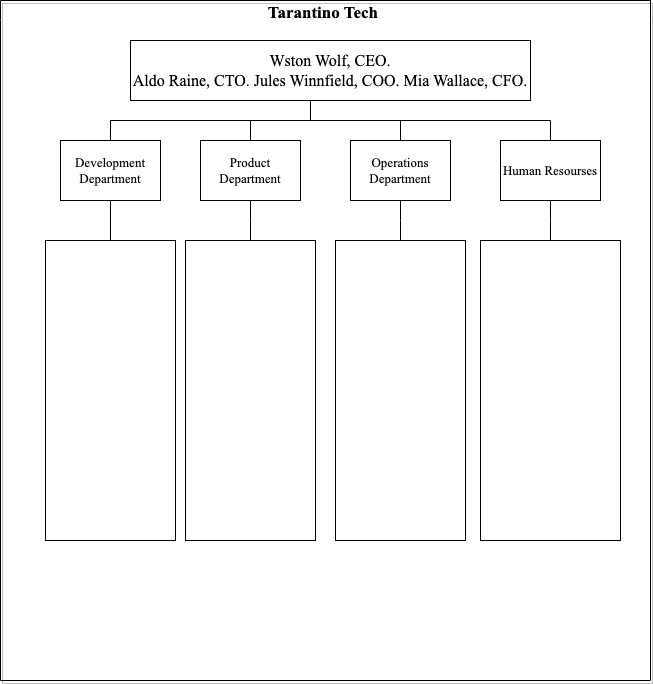

The diagram above was exported from draw.io. Its source (the exported page's mxGraphModel, read from the mxfile embedded in the PNG):
<mxGraphModel dx="1216" dy="637" grid="1" gridSize="10" guides="1" tooltips="1" connect="1" arrows="1" fold="1" page="1" pageScale="1" pageWidth="850" pageHeight="1100" background="none" math="0" shadow="0">
  <root>
    <mxCell id="0" />
    <mxCell id="1" parent="0" />
    <mxCell id="3" value="Tarantino Tech " style="swimlane;startSize=20;horizontal=1;containerType=tree;newEdgeStyle={&quot;edgeStyle&quot;:&quot;elbowEdgeStyle&quot;,&quot;startArrow&quot;:&quot;none&quot;,&quot;endArrow&quot;:&quot;none&quot;};swimlaneFillColor=none;fontSize=17;fontFamily=Times New Roman;glass=0;swimlaneLine=0;rounded=0;shadow=1;fillStyle=auto;fillColor=none;" parent="1" vertex="1">
      <mxGeometry x="90" y="70" width="650" height="680" as="geometry" />
    </mxCell>
    <mxCell id="5" value="" style="edgeStyle=elbowEdgeStyle;elbow=vertical;sourcePerimeterSpacing=0;targetPerimeterSpacing=0;startArrow=none;endArrow=none;rounded=0;curved=0;" parent="3" source="6" target="8" edge="1">
      <mxGeometry relative="1" as="geometry">
        <Array as="points">
          <mxPoint x="310" y="120" />
          <mxPoint x="310" y="110" />
        </Array>
      </mxGeometry>
    </mxCell>
    <UserObject label="&lt;font style=&quot;font-size: 16px;&quot; face=&quot;Times New Roman&quot;&gt;Wston Wolf, CEO.&lt;br&gt;Aldo Raine, CTO. Jules Winnfield, COO. Mia Wallace, CFO.&lt;/font&gt;" treeRoot="1" id="6">
      <mxCell style="whiteSpace=wrap;html=1;align=center;treeFolding=1;treeMoving=1;newEdgeStyle={&quot;edgeStyle&quot;:&quot;elbowEdgeStyle&quot;,&quot;startArrow&quot;:&quot;none&quot;,&quot;endArrow&quot;:&quot;none&quot;};fillColor=none;" parent="3" vertex="1">
        <mxGeometry x="130" y="40" width="400" height="60" as="geometry" />
      </mxCell>
    </UserObject>
    <mxCell id="8" value="&lt;font style=&quot;font-size: 13px;&quot; face=&quot;Times New Roman&quot;&gt;Product Department&lt;/font&gt;" style="whiteSpace=wrap;html=1;align=center;verticalAlign=middle;treeFolding=1;treeMoving=1;newEdgeStyle={&quot;edgeStyle&quot;:&quot;elbowEdgeStyle&quot;,&quot;startArrow&quot;:&quot;none&quot;,&quot;endArrow&quot;:&quot;none&quot;};fillColor=none;" parent="3" vertex="1">
      <mxGeometry x="200" y="140" width="100" height="60" as="geometry" />
    </mxCell>
    <mxCell id="17" value="" style="edgeStyle=elbowEdgeStyle;elbow=vertical;sourcePerimeterSpacing=0;targetPerimeterSpacing=0;startArrow=none;endArrow=none;rounded=0;curved=0;" parent="3" source="6" target="18" edge="1">
      <mxGeometry relative="1" as="geometry">
        <mxPoint x="430" y="320" as="sourcePoint" />
        <Array as="points">
          <mxPoint x="310" y="120" />
          <mxPoint x="310" y="110" />
        </Array>
      </mxGeometry>
    </mxCell>
    <mxCell id="18" value="&lt;font style=&quot;font-size: 13px;&quot; face=&quot;Times New Roman&quot;&gt;Operations Department&lt;/font&gt;" style="whiteSpace=wrap;html=1;align=center;verticalAlign=middle;treeFolding=1;treeMoving=1;newEdgeStyle={&quot;edgeStyle&quot;:&quot;elbowEdgeStyle&quot;,&quot;startArrow&quot;:&quot;none&quot;,&quot;endArrow&quot;:&quot;none&quot;};fillColor=none;" parent="3" vertex="1">
      <mxGeometry x="350" y="140" width="100" height="60" as="geometry" />
    </mxCell>
    <mxCell id="19" value="" style="edgeStyle=elbowEdgeStyle;elbow=vertical;sourcePerimeterSpacing=0;targetPerimeterSpacing=0;startArrow=none;endArrow=none;rounded=0;curved=0;" parent="3" target="20" edge="1">
      <mxGeometry relative="1" as="geometry">
        <mxPoint x="310" y="100" as="sourcePoint" />
        <Array as="points">
          <mxPoint x="320" y="120" />
          <mxPoint x="310" y="130" />
          <mxPoint x="310" y="110" />
        </Array>
      </mxGeometry>
    </mxCell>
    <mxCell id="20" value="&lt;font style=&quot;font-size: 13px;&quot; face=&quot;Times New Roman&quot;&gt;Human Resourses&lt;/font&gt;" style="whiteSpace=wrap;html=1;align=center;verticalAlign=middle;treeFolding=1;treeMoving=1;newEdgeStyle={&quot;edgeStyle&quot;:&quot;elbowEdgeStyle&quot;,&quot;startArrow&quot;:&quot;none&quot;,&quot;endArrow&quot;:&quot;none&quot;};fillColor=none;" parent="3" vertex="1">
      <mxGeometry x="500" y="140" width="100" height="60" as="geometry" />
    </mxCell>
    <mxCell id="21" value="" style="edgeStyle=elbowEdgeStyle;elbow=vertical;sourcePerimeterSpacing=0;targetPerimeterSpacing=0;startArrow=none;endArrow=none;rounded=0;curved=0;" parent="3" target="22" edge="1">
      <mxGeometry relative="1" as="geometry">
        <mxPoint x="310" y="100" as="sourcePoint" />
        <Array as="points">
          <mxPoint x="220" y="120" />
          <mxPoint x="240" y="110" />
          <mxPoint x="250" y="110" />
          <mxPoint x="230" y="120" />
        </Array>
      </mxGeometry>
    </mxCell>
    <mxCell id="22" value="&lt;font style=&quot;font-size: 13px;&quot; face=&quot;Times New Roman&quot;&gt;Development Department&lt;/font&gt;" style="whiteSpace=wrap;html=1;align=center;verticalAlign=middle;treeFolding=1;treeMoving=1;newEdgeStyle={&quot;edgeStyle&quot;:&quot;elbowEdgeStyle&quot;,&quot;startArrow&quot;:&quot;none&quot;,&quot;endArrow&quot;:&quot;none&quot;};fillColor=none;" parent="3" vertex="1">
      <mxGeometry x="60" y="140" width="100" height="60" as="geometry" />
    </mxCell>
    <mxCell id="29" value="" style="edgeStyle=elbowEdgeStyle;elbow=vertical;sourcePerimeterSpacing=0;targetPerimeterSpacing=0;startArrow=none;endArrow=none;rounded=0;curved=0;" parent="3" source="22" target="30" edge="1">
      <mxGeometry relative="1" as="geometry">
        <mxPoint x="425" y="160" as="sourcePoint" />
        <Array as="points">
          <mxPoint x="100" y="240" />
          <mxPoint x="390" y="170" />
        </Array>
      </mxGeometry>
    </mxCell>
    <mxCell id="30" value="&lt;span id=&quot;docs-internal-guid-e799ee07-7fff-43e9-9ac9-6543a05c805f&quot; style=&quot;font-size: 13px;&quot;&gt;&lt;font face=&quot;Times New Roman&quot; style=&quot;font-size: 13px;&quot; color=&quot;#ffffff&quot;&gt;&lt;p style=&quot;line-height: 1.38; margin-top: 0pt; margin-bottom: 0pt;&quot; dir=&quot;ltr&quot;&gt;&lt;span style=&quot;background-color: transparent; font-style: normal; font-variant: normal; text-decoration: none; vertical-align: baseline;&quot;&gt;&lt;b&gt;Lead Software Engineer:&lt;/b&gt;&amp;nbsp;&lt;/span&gt;&lt;/p&gt;&lt;p style=&quot;line-height: 1.38; margin-top: 0pt; margin-bottom: 0pt;&quot; dir=&quot;ltr&quot;&gt;&lt;span style=&quot;background-color: transparent; font-style: normal; font-variant: normal; text-decoration: none; vertical-align: baseline;&quot;&gt;Vincent Vega&lt;/span&gt;&lt;/p&gt;&lt;p style=&quot;line-height: 1.38; margin-top: 0pt; margin-bottom: 0pt;&quot; dir=&quot;ltr&quot;&gt;&lt;span style=&quot;background-color: transparent; font-style: normal; font-variant: normal; text-decoration: none; vertical-align: baseline;&quot;&gt;&lt;b&gt;&lt;br&gt;&lt;/b&gt;&lt;/span&gt;&lt;/p&gt;&lt;p style=&quot;line-height: 1.38; margin-top: 0pt; margin-bottom: 0pt;&quot; dir=&quot;ltr&quot;&gt;&lt;span style=&quot;background-color: transparent; font-style: normal; font-variant: normal; text-decoration: none; vertical-align: baseline;&quot;&gt;&lt;span style=&quot;&quot; class=&quot;Apple-tab-span&quot;&gt;&#09;&lt;/span&gt;&lt;/span&gt;&lt;span style=&quot;background-color: transparent; font-style: normal; font-variant: normal; text-decoration: none; vertical-align: baseline;&quot;&gt;&lt;b&gt;Senior Frontend&amp;nbsp;&lt;/b&gt;&lt;/span&gt;&lt;/p&gt;&lt;p style=&quot;line-height: 1.38; margin-top: 0pt; margin-bottom: 0pt;&quot; dir=&quot;ltr&quot;&gt;&lt;span style=&quot;background-color: transparent; font-style: normal; font-variant: normal; text-decoration: none; vertical-align: baseline;&quot;&gt;&lt;b&gt;Developer&lt;/b&gt;:&amp;nbsp;&lt;/span&gt;&lt;/p&gt;&lt;p style=&quot;line-height: 1.38; margin-top: 0pt; margin-bottom: 0pt;&quot; dir=&quot;ltr&quot;&gt;&lt;span style=&quot;background-color: transparent; font-style: normal; font-variant: normal; text-decoration: none; vertical-align: baseline;&quot;&gt;King Schultz&lt;/span&gt;&lt;/p&gt;&lt;p style=&quot;line-height: 1.38; margin-top: 0pt; margin-bottom: 0pt;&quot; dir=&quot;ltr&quot;&gt;&lt;span style=&quot;background-color: transparent; font-style: normal; font-variant: normal; text-decoration: none; vertical-align: baseline;&quot;&gt;&lt;b&gt;&lt;br&gt;&lt;/b&gt;&lt;/span&gt;&lt;/p&gt;&lt;p style=&quot;line-height: 1.38; margin-top: 0pt; margin-bottom: 0pt;&quot; dir=&quot;ltr&quot;&gt;&lt;span style=&quot;background-color: transparent; font-style: normal; font-variant: normal; text-decoration: none; vertical-align: baseline;&quot;&gt;&lt;span style=&quot;&quot; class=&quot;Apple-tab-span&quot;&gt;&#09;&lt;/span&gt;&lt;/span&gt;&lt;span style=&quot;background-color: transparent; font-style: normal; font-variant: normal; text-decoration: none; vertical-align: baseline;&quot;&gt;&lt;b&gt;Backend Developer&lt;/b&gt;: &lt;/span&gt;&lt;span style=&quot;background-color: transparent; font-style: normal; font-variant: normal; text-decoration: none; vertical-align: baseline;&quot;&gt;Bridget Von Hammersmark&lt;/span&gt;&lt;/p&gt;&lt;span style=&quot;background-color: transparent; font-style: normal; font-variant: normal; text-decoration: none; vertical-align: baseline;&quot;&gt;&lt;span style=&quot;&quot; class=&quot;Apple-tab-span&quot;&gt;&#09;&lt;/span&gt;&lt;/span&gt;&lt;span style=&quot;background-color: transparent; font-style: normal; font-variant: normal; text-decoration: none; vertical-align: baseline;&quot;&gt;&lt;b&gt;&lt;br&gt;QA Engineer&lt;/b&gt;: &lt;br&gt;&lt;/span&gt;&lt;span style=&quot;background-color: transparent; font-style: normal; font-variant: normal; text-decoration: none; vertical-align: baseline;&quot;&gt;Django Freeman&lt;/span&gt;&lt;/font&gt;&lt;/span&gt;" style="whiteSpace=wrap;html=1;align=center;verticalAlign=middle;treeFolding=1;treeMoving=1;newEdgeStyle={&quot;edgeStyle&quot;:&quot;elbowEdgeStyle&quot;,&quot;startArrow&quot;:&quot;none&quot;,&quot;endArrow&quot;:&quot;none&quot;};fillColor=none;" parent="3" vertex="1">
      <mxGeometry x="45" y="240" width="130" height="300" as="geometry" />
    </mxCell>
    <mxCell id="31" value="" style="edgeStyle=elbowEdgeStyle;elbow=vertical;sourcePerimeterSpacing=0;targetPerimeterSpacing=0;startArrow=none;endArrow=none;rounded=0;curved=0;" parent="3" source="8" target="32" edge="1">
      <mxGeometry relative="1" as="geometry">
        <mxPoint x="425" y="150" as="sourcePoint" />
      </mxGeometry>
    </mxCell>
    <mxCell id="32" value="&lt;span style=&quot;font-size: 13px;&quot; id=&quot;docs-internal-guid-25d80467-7fff-d87a-ffaf-dde440a955ff&quot;&gt;&lt;font style=&quot;font-size: 13px;&quot; face=&quot;Times New Roman&quot; color=&quot;#ffffff&quot;&gt;&lt;p style=&quot;line-height: 1.38; margin-top: 0pt; margin-bottom: 0pt;&quot; dir=&quot;ltr&quot;&gt;&lt;span style=&quot;background-color: transparent; font-variant-numeric: normal; font-variant-east-asian: normal; font-variant-alternates: normal; vertical-align: baseline;&quot;&gt;&lt;b&gt;Product Manager:&lt;/b&gt; &lt;/span&gt;&lt;span style=&quot;background-color: transparent; font-variant-numeric: normal; font-variant-east-asian: normal; font-variant-alternates: normal; vertical-align: baseline;&quot;&gt;Archie Hicox&lt;/span&gt;&lt;/p&gt;&lt;p style=&quot;line-height: 1.38; margin-top: 0pt; margin-bottom: 0pt;&quot; dir=&quot;ltr&quot;&gt;&lt;span style=&quot;background-color: transparent; font-variant-numeric: normal; font-variant-east-asian: normal; font-variant-alternates: normal; vertical-align: baseline;&quot;&gt;&amp;nbsp;&lt;/span&gt;&lt;/p&gt;&lt;p style=&quot;line-height: 1.38; margin-top: 0pt; margin-bottom: 0pt;&quot; dir=&quot;ltr&quot;&gt;&lt;span style=&quot;background-color: transparent; font-variant-numeric: normal; font-variant-east-asian: normal; font-variant-alternates: normal; vertical-align: baseline;&quot;&gt;&lt;span style=&quot;&quot; class=&quot;Apple-tab-span&quot;&gt;&#09;&lt;/span&gt;&lt;/span&gt;&lt;span style=&quot;background-color: transparent; font-variant-numeric: normal; font-variant-east-asian: normal; font-variant-alternates: normal; vertical-align: baseline;&quot;&gt;&lt;b&gt;UX/UI Designer:&lt;/b&gt; &lt;/span&gt;&lt;span style=&quot;background-color: transparent; font-variant-numeric: normal; font-variant-east-asian: normal; font-variant-alternates: normal; vertical-align: baseline;&quot;&gt;Bridget Von Hammersmark&lt;/span&gt;&lt;/p&gt;&lt;p style=&quot;line-height: 1.38; margin-top: 0pt; margin-bottom: 0pt;&quot; dir=&quot;ltr&quot;&gt;&lt;span style=&quot;background-color: transparent; font-variant-numeric: normal; font-variant-east-asian: normal; font-variant-alternates: normal; vertical-align: baseline;&quot;&gt;&lt;br&gt;&lt;/span&gt;&lt;/p&gt;&lt;p style=&quot;line-height: 1.38; margin-top: 0pt; margin-bottom: 0pt;&quot; dir=&quot;ltr&quot;&gt;&lt;span style=&quot;background-color: transparent; font-variant-numeric: normal; font-variant-east-asian: normal; font-variant-alternates: normal; vertical-align: baseline;&quot;&gt;&lt;span style=&quot;&quot; class=&quot;Apple-tab-span&quot;&gt;&#09;&lt;/span&gt;&lt;/span&gt;&lt;span style=&quot;background-color: transparent; font-variant-numeric: normal; font-variant-east-asian: normal; font-variant-alternates: normal; vertical-align: baseline;&quot;&gt;&lt;b&gt;Data Analyst:&lt;/b&gt;&amp;nbsp;&lt;/span&gt;&lt;/p&gt;&lt;p style=&quot;line-height: 1.38; margin-top: 0pt; margin-bottom: 0pt;&quot; dir=&quot;ltr&quot;&gt;&lt;span style=&quot;background-color: transparent; font-variant-numeric: normal; font-variant-east-asian: normal; font-variant-alternates: normal; vertical-align: baseline;&quot;&gt;Archie Hicox&lt;/span&gt;&lt;/p&gt;&lt;span style=&quot;background-color: transparent; font-variant-numeric: normal; font-variant-east-asian: normal; font-variant-alternates: normal; vertical-align: baseline;&quot;&gt;&lt;span style=&quot;&quot; class=&quot;Apple-tab-span&quot;&gt;&#09;&lt;/span&gt;&lt;/span&gt;&lt;span style=&quot;background-color: transparent; font-variant-numeric: normal; font-variant-east-asian: normal; font-variant-alternates: normal; vertical-align: baseline;&quot;&gt;&lt;br&gt;&lt;b&gt;Scrum Master:&lt;/b&gt; &lt;br&gt;&lt;/span&gt;&lt;span style=&quot;background-color: transparent; font-variant-numeric: normal; font-variant-east-asian: normal; font-variant-alternates: normal; vertical-align: baseline;&quot;&gt;Hans Landa&lt;/span&gt;&lt;/font&gt;&lt;/span&gt;" style="whiteSpace=wrap;html=1;align=center;verticalAlign=middle;treeFolding=1;treeMoving=1;newEdgeStyle={&quot;edgeStyle&quot;:&quot;elbowEdgeStyle&quot;,&quot;startArrow&quot;:&quot;none&quot;,&quot;endArrow&quot;:&quot;none&quot;};fillColor=none;" parent="3" vertex="1">
      <mxGeometry x="185" y="240" width="130" height="300" as="geometry" />
    </mxCell>
    <mxCell id="33" value="" style="edgeStyle=elbowEdgeStyle;elbow=vertical;sourcePerimeterSpacing=0;targetPerimeterSpacing=0;startArrow=none;endArrow=none;rounded=0;curved=0;" parent="3" source="18" target="34" edge="1">
      <mxGeometry relative="1" as="geometry">
        <mxPoint x="425" y="150" as="sourcePoint" />
      </mxGeometry>
    </mxCell>
    <mxCell id="34" value="&lt;span style=&quot;font-size: 13px;&quot; id=&quot;docs-internal-guid-2fe3ccd4-7fff-9ed2-d9b9-ab63693bc539&quot;&gt;&lt;font style=&quot;font-size: 13px;&quot; face=&quot;Times New Roman&quot; color=&quot;#ffffff&quot;&gt;&lt;p style=&quot;line-height: 1.38; margin-top: 0pt; margin-bottom: 0pt;&quot; dir=&quot;ltr&quot;&gt;&lt;span style=&quot;font-variant-numeric: normal; font-variant-east-asian: normal; font-variant-alternates: normal; vertical-align: baseline;&quot;&gt;&lt;b style=&quot;&quot;&gt;Operations Director/ VP of Operations:&amp;nbsp;&lt;/b&gt;&lt;/span&gt;&lt;/p&gt;&lt;p style=&quot;line-height: 1.38; margin-top: 0pt; margin-bottom: 0pt;&quot; dir=&quot;ltr&quot;&gt;&lt;span style=&quot;font-variant-numeric: normal; font-variant-east-asian: normal; font-variant-alternates: normal; vertical-align: baseline;&quot;&gt;Jackie Brown&lt;/span&gt;&lt;/p&gt;&lt;p style=&quot;line-height: 1.38; margin-top: 0pt; margin-bottom: 0pt;&quot; dir=&quot;ltr&quot;&gt;&lt;span style=&quot;font-variant-numeric: normal; font-variant-east-asian: normal; font-variant-alternates: normal; vertical-align: baseline;&quot;&gt;&lt;br&gt;&lt;/span&gt;&lt;/p&gt;&lt;p style=&quot;line-height: 1.38; margin-top: 0pt; margin-bottom: 0pt;&quot; dir=&quot;ltr&quot;&gt;&lt;b&gt;&lt;span style=&quot;font-variant-numeric: normal; font-variant-east-asian: normal; font-variant-alternates: normal; vertical-align: baseline;&quot;&gt;&lt;span style=&quot;&quot; class=&quot;Apple-tab-span&quot;&gt;&#09;&lt;/span&gt;&lt;/span&gt;&lt;span style=&quot;font-variant-numeric: normal; font-variant-east-asian: normal; font-variant-alternates: normal; vertical-align: baseline;&quot;&gt;Supply Chain Manager:&amp;nbsp;&lt;/span&gt;&lt;/b&gt;&lt;/p&gt;&lt;p style=&quot;line-height: 1.38; margin-top: 0pt; margin-bottom: 0pt;&quot; dir=&quot;ltr&quot;&gt;&lt;span style=&quot;font-variant-numeric: normal; font-variant-east-asian: normal; font-variant-alternates: normal; vertical-align: baseline;&quot;&gt;Butch Coolidge&lt;/span&gt;&lt;/p&gt;&lt;p style=&quot;line-height: 1.38; margin-top: 0pt; margin-bottom: 0pt;&quot; dir=&quot;ltr&quot;&gt;&lt;span style=&quot;font-variant-numeric: normal; font-variant-east-asian: normal; font-variant-alternates: normal; vertical-align: baseline;&quot;&gt;&lt;br&gt;&lt;/span&gt;&lt;/p&gt;&lt;p style=&quot;line-height: 1.38; margin-top: 0pt; margin-bottom: 0pt;&quot; dir=&quot;ltr&quot;&gt;&lt;span style=&quot;font-variant-numeric: normal; font-variant-east-asian: normal; font-variant-alternates: normal; vertical-align: baseline;&quot;&gt;&lt;span style=&quot;&quot; class=&quot;Apple-tab-span&quot;&gt;&#09;&lt;/span&gt;&lt;/span&gt;&lt;span style=&quot;font-variant-numeric: normal; font-variant-east-asian: normal; font-variant-alternates: normal; vertical-align: baseline;&quot;&gt;&lt;b&gt;Facilities Manager:&lt;/b&gt;&amp;nbsp;&lt;/span&gt;&lt;/p&gt;&lt;p style=&quot;line-height: 1.38; margin-top: 0pt; margin-bottom: 0pt;&quot; dir=&quot;ltr&quot;&gt;&lt;span style=&quot;font-variant-numeric: normal; font-variant-east-asian: normal; font-variant-alternates: normal; vertical-align: baseline;&quot;&gt;Ordell Robbie&amp;nbsp;&lt;/span&gt;&lt;/p&gt;&lt;span style=&quot;font-variant-numeric: normal; font-variant-east-asian: normal; font-variant-alternates: normal; vertical-align: baseline;&quot;&gt;&lt;span style=&quot;&quot; class=&quot;Apple-tab-span&quot;&gt;&#09;&lt;/span&gt;&lt;/span&gt;&lt;span style=&quot;font-variant-numeric: normal; font-variant-east-asian: normal; font-variant-alternates: normal; vertical-align: baseline;&quot;&gt;&lt;br&gt;&lt;b&gt;Security Officer:&lt;/b&gt; &lt;br&gt;&lt;/span&gt;&lt;span style=&quot;font-variant-numeric: normal; font-variant-east-asian: normal; font-variant-alternates: normal; vertical-align: baseline;&quot;&gt;Elle Driver&lt;/span&gt;&lt;/font&gt;&lt;/span&gt;" style="whiteSpace=wrap;html=1;align=center;verticalAlign=middle;treeFolding=1;treeMoving=1;newEdgeStyle={&quot;edgeStyle&quot;:&quot;elbowEdgeStyle&quot;,&quot;startArrow&quot;:&quot;none&quot;,&quot;endArrow&quot;:&quot;none&quot;};fillColor=none;" parent="3" vertex="1">
      <mxGeometry x="335" y="240" width="130" height="300" as="geometry" />
    </mxCell>
    <mxCell id="35" value="" style="edgeStyle=elbowEdgeStyle;elbow=vertical;sourcePerimeterSpacing=0;targetPerimeterSpacing=0;startArrow=none;endArrow=none;rounded=0;curved=0;" parent="3" source="20" target="36" edge="1">
      <mxGeometry relative="1" as="geometry">
        <mxPoint x="425" y="150" as="sourcePoint" />
      </mxGeometry>
    </mxCell>
    <mxCell id="36" value="&lt;span style=&quot;font-size: 13px;&quot; id=&quot;docs-internal-guid-3576dbf7-7fff-b66c-99b4-dacb2f873062&quot;&gt;&lt;font face=&quot;Times New Roman&quot; style=&quot;font-size: 13px;&quot; color=&quot;#ffffff&quot;&gt;&lt;p style=&quot;line-height: 1.38; margin-top: 0pt; margin-bottom: 0pt;&quot; dir=&quot;ltr&quot;&gt;&lt;span style=&quot;background-color: transparent; font-variant-numeric: normal; font-variant-east-asian: normal; font-variant-alternates: normal; vertical-align: baseline;&quot;&gt;&lt;b&gt;HR Director&lt;/b&gt;:&lt;/span&gt;&lt;span style=&quot;background-color: transparent; font-variant-numeric: normal; font-variant-east-asian: normal; font-variant-alternates: normal; vertical-align: baseline;&quot;&gt;&amp;nbsp;&lt;/span&gt;&lt;/p&gt;&lt;p style=&quot;line-height: 1.38; margin-top: 0pt; margin-bottom: 0pt;&quot; dir=&quot;ltr&quot;&gt;&lt;span style=&quot;background-color: transparent; font-variant-numeric: normal; font-variant-east-asian: normal; font-variant-alternates: normal; vertical-align: baseline;&quot;&gt;Hugo Stiglitz&amp;nbsp;&lt;/span&gt;&lt;/p&gt;&lt;p style=&quot;line-height: 1.38; margin-top: 0pt; margin-bottom: 0pt;&quot; dir=&quot;ltr&quot;&gt;&lt;span style=&quot;background-color: transparent; font-variant-numeric: normal; font-variant-east-asian: normal; font-variant-alternates: normal; vertical-align: baseline;&quot;&gt;&lt;br&gt;&lt;/span&gt;&lt;/p&gt;&lt;p style=&quot;line-height: 1.38; margin-top: 0pt; margin-bottom: 0pt;&quot; dir=&quot;ltr&quot;&gt;&lt;b&gt;&lt;span style=&quot;background-color: transparent; font-variant-numeric: normal; font-variant-east-asian: normal; font-variant-alternates: normal; vertical-align: baseline;&quot;&gt;&lt;span style=&quot;&quot; class=&quot;Apple-tab-span&quot;&gt;&#09;&lt;/span&gt;&lt;/span&gt;&lt;span style=&quot;background-color: transparent; font-variant-numeric: normal; font-variant-east-asian: normal; font-variant-alternates: normal; vertical-align: baseline;&quot;&gt;Talent Acquisition Specialist:&lt;/span&gt;&lt;/b&gt;&lt;/p&gt;&lt;p style=&quot;line-height: 1.38; margin-top: 0pt; margin-bottom: 0pt;&quot; dir=&quot;ltr&quot;&gt;&lt;span style=&quot;background-color: transparent; font-variant-numeric: normal; font-variant-east-asian: normal; font-variant-alternates: normal; vertical-align: baseline;&quot;&gt;&lt;/span&gt;&lt;span style=&quot;background-color: transparent; font-variant-numeric: normal; font-variant-east-asian: normal; font-variant-alternates: normal; vertical-align: baseline;&quot;&gt;Beatrix Kiddo&lt;/span&gt;&lt;/p&gt;&lt;p style=&quot;line-height: 1.38; margin-top: 0pt; margin-bottom: 0pt;&quot; dir=&quot;ltr&quot;&gt;&lt;span style=&quot;background-color: transparent; font-variant-numeric: normal; font-variant-east-asian: normal; font-variant-alternates: normal; vertical-align: baseline;&quot;&gt;&lt;br&gt;&lt;/span&gt;&lt;/p&gt;&lt;p style=&quot;line-height: 1.38; margin-top: 0pt; margin-bottom: 0pt;&quot; dir=&quot;ltr&quot;&gt;&lt;b&gt;&lt;span style=&quot;background-color: transparent; font-variant-numeric: normal; font-variant-east-asian: normal; font-variant-alternates: normal; vertical-align: baseline;&quot;&gt;&lt;span style=&quot;&quot; class=&quot;Apple-tab-span&quot;&gt;&#09;&lt;/span&gt;&lt;/span&gt;&lt;span style=&quot;background-color: transparent; font-variant-numeric: normal; font-variant-east-asian: normal; font-variant-alternates: normal; vertical-align: baseline;&quot;&gt;Employee Relations Manager:&amp;nbsp;&lt;/span&gt;&lt;/b&gt;&lt;/p&gt;&lt;p style=&quot;line-height: 1.38; margin-top: 0pt; margin-bottom: 0pt;&quot; dir=&quot;ltr&quot;&gt;&lt;span style=&quot;background-color: transparent; font-variant-numeric: normal; font-variant-east-asian: normal; font-variant-alternates: normal; vertical-align: baseline;&quot;&gt;Daisy Domergue&lt;/span&gt;&lt;/p&gt;&lt;span style=&quot;background-color: transparent; font-variant-numeric: normal; font-variant-east-asian: normal; font-variant-alternates: normal; vertical-align: baseline;&quot;&gt;&lt;span style=&quot;&quot; class=&quot;Apple-tab-span&quot;&gt;&#09;&lt;/span&gt;&lt;/span&gt;&lt;span style=&quot;background-color: transparent; font-variant-numeric: normal; font-variant-east-asian: normal; font-variant-alternates: normal; vertical-align: baseline;&quot;&gt;&lt;br&gt;&lt;b&gt;Training and Development Coordinator: &lt;/b&gt;&lt;br&gt;&lt;/span&gt;&lt;span style=&quot;background-color: transparent; font-variant-numeric: normal; font-variant-east-asian: normal; font-variant-alternates: normal; vertical-align: baseline;&quot;&gt;Gogo Yubari&lt;/span&gt;&lt;/font&gt;&lt;/span&gt;" style="whiteSpace=wrap;html=1;align=center;verticalAlign=middle;treeFolding=1;treeMoving=1;newEdgeStyle={&quot;edgeStyle&quot;:&quot;elbowEdgeStyle&quot;,&quot;startArrow&quot;:&quot;none&quot;,&quot;endArrow&quot;:&quot;none&quot;};fillColor=none;" parent="3" vertex="1">
      <mxGeometry x="480" y="240" width="140" height="300" as="geometry" />
    </mxCell>
  </root>
</mxGraphModel>